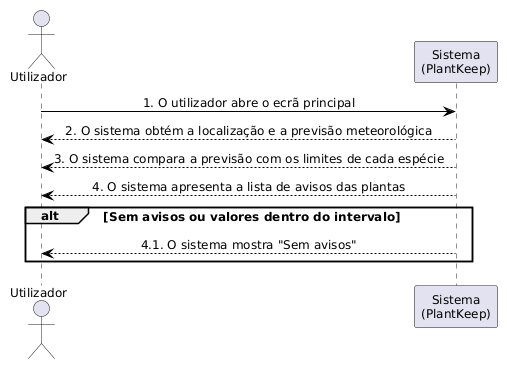

The diagram above was rendered by PlantUML. Its source (embedded in the PNG):
@startuml
skinparam defaultFontSize 12
skinparam sequenceMessageAlign center
skinparam ArrowColor #000000
skinparam sequenceArrowColor #000000
actor "Utilizador" as u
participant "Sistema\n(PlantKeep)" as s
u -> s : 1. O utilizador abre o ecrã principal
s --> u : 2. O sistema obtém a localização e a previsão meteorológica
s --> u : 3. O sistema compara a previsão com os limites de cada espécie
s --> u : 4. O sistema apresenta a lista de avisos das plantas
alt Sem avisos ou valores dentro do intervalo
    s --> u : 4.1. O sistema mostra "Sem avisos"
end
@enduml